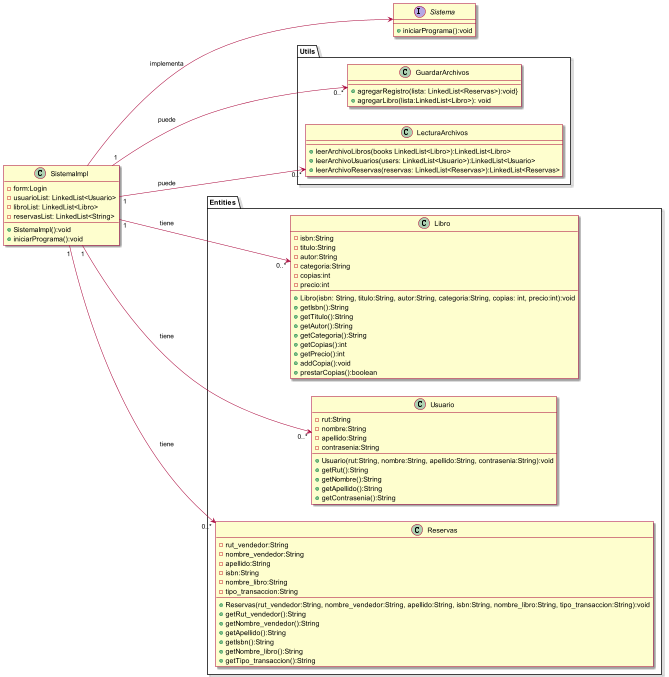

The diagram above was rendered by PlantUML. Its source (embedded in the PNG):
@startuml

skin rose
left to right direction

SistemaImpl--->Sistema:implementa
SistemaImpl"1"--->"0..*"Utils.GuardarArchivos:puede
SistemaImpl"1"--->"0..*"Utils.LecturaArchivos:puede
SistemaImpl"1"--->"0..*"Entities.Libro:tiene
SistemaImpl"1"--->"0..*"Entities.Usuario:tiene
SistemaImpl"1"--->"0..*"Entities.Reservas:tiene

Interface Sistema
{
+iniciarPrograma():void
}
class SistemaImpl
{
-form:Login
-usuarioList: LinkedList<Usuario>
-libroList: LinkedList<Libro>
-reservasList: LinkedList<String>
+SistemaImpl():void
+iniciarPrograma():void
}
package Utils
{
class GuardarArchivos
{
+agregarRegistro(lista: LinkedList<Reservas>):void}
+agregarLibro(lista:LinkedList<Libro>): void
}
class LecturaArchivos
{
+leerArchivoLibros(books LinkedList<Libro>):LinkedList<Libro>
+leerArchivoUsuarios(users: LinkedList<Usuario>):LinkedList<Usuario>
+leerArchivoReservas(reservas: LinkedList<Reservas>):LinkedList<Reservas>
}

}
package Entities
{
class Libro
{
-isbn:String
-titulo:String
-autor:String
-categoria:String
-copias:int
-precio:int
+Libro(isbn: String, titulo:String, autor:String, categoria:String, copias: int, precio:int):void
+getIsbn():String
+getTitulo():String
+getAutor():String
+getCategoria():String
+getCopias():int
+getPrecio():int
+addCopia():void
+prestarCopias():boolean
}
class Usuario
{
-rut:String
-nombre:String
-apellido:String
-contrasenia:String
+Usuario(rut:String, nombre:String, apellido:String, contrasenia:String):void
+getRut():String
+getNombre():String
+getApellido():String
+getContrasenia():String
}
class Reservas
{
-rut_vendedor:String
-nombre_vendedor:String
-apellido:String
-isbn:String
-nombre_libro:String
-tipo_transaccion:String
+Reservas(rut_vendedor:String, nombre_vendedor:String, apellido:String, isbn:String, nombre_libro:String, tipo_transaccion:String):void
+getRut_vendedor():String
+getNombre_vendedor():String
+getApellido():String
+getIsbn():String
+getNombre_libro():String
+getTipo_transaccion():String
}
}
@enduml